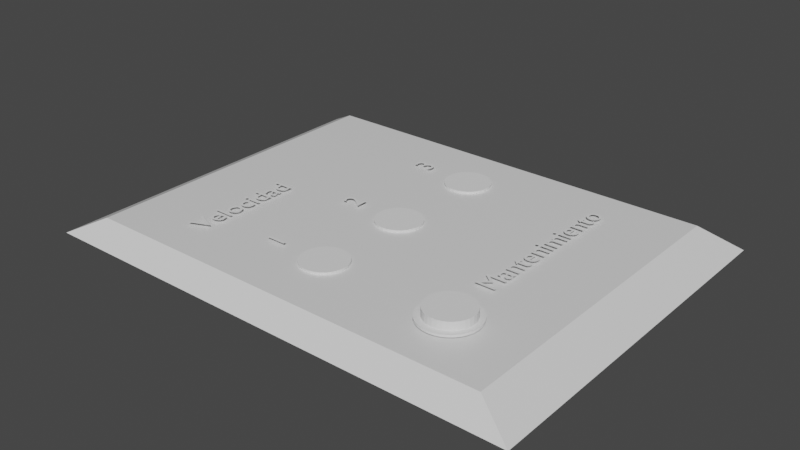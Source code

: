 # Source: TextileBoard.blend  (saved by Blender 2.80.75; exported with 4.5.12 LTS)
import bpy
from mathutils import Matrix  # noqa: F401  (used for matrix-valued properties, if any)

bpy.ops.wm.read_factory_settings(use_empty=True)
scene = bpy.context.scene
scene.name = 'Scene'

# ---- collections
col_collection = bpy.data.collections.new('Collection'); scene.collection.children.link(col_collection)

# ---- materials (node trees are filled in below, after node groups)
mat_material = bpy.data.materials.new('Material')
mat_material.alpha_threshold = 0.0
mat_material.use_transparent_shadow = False
mat_material.line_color = (0.0, 0.0, 0.0, 1.0)

# ---- material node trees
mat_material.use_nodes = True; mat_material.node_tree.nodes.clear()
_N = mat_material.node_tree.nodes; _L = mat_material.node_tree.links
n0 = _N.new('ShaderNodeOutputMaterial'); n0.name = 'Material Output'; n0.location = (300, 300)
n1 = _N.new('ShaderNodeBsdfPrincipled'); n1.name = 'Principled BSDF'; n1.location = (10, 300)
n1.distribution = 'GGX'
n1.subsurface_method = 'BURLEY'
n1.inputs[2].default_value = 0.4
n1.inputs[3].default_value = 1.45
n1.inputs[27].default_value = (0.0, 0.0, 0.0, 1.0)
n1.inputs[28].default_value = 1.0
_L.new(n1.outputs[0], n0.inputs[0])
n0.is_active_output = True

# ---- world
world_world = bpy.data.worlds.new('World'); scene.world = world_world
world_world.use_nodes = True; world_world.node_tree.nodes.clear()
_N = world_world.node_tree.nodes; _L = world_world.node_tree.links
n0 = _N.new('ShaderNodeOutputWorld'); n0.name = 'World Output'; n0.location = (300, 300)
n1 = _N.new('ShaderNodeBackground'); n1.name = 'Background'; n1.location = (10, 300)
n1.inputs[0].default_value = (0.05088, 0.05088, 0.05088, 1.0)
_L.new(n1.outputs[0], n0.inputs[0])
n0.is_active_output = True
world_world.color = (0.05088, 0.05088, 0.05088)
world_world.use_sun_shadow = False
world_world.sun_shadow_jitter_overblur = 0.0

# ---- meshes
me_cube = bpy.data.meshes.new('Cube')
me_cube.from_pydata([(0.8461, 0.8919, 0.7365), (1.0, 1.0, -1.0), (0.8461, -0.8919, 0.7365), (1.0, -1.0, -1.0), (-0.8461, 0.8919, 0.7365), (-1.0, 1.0, -1.0), (-0.8461, -0.8919, 0.7365), (-1.0, -1.0, -1.0)], [], [(0, 4, 6, 2), (3, 2, 6, 7), (7, 6, 4, 5), (5, 1, 3, 7), (1, 0, 2, 3), (5, 4, 0, 1)])
_uv = me_cube.uv_layers.new(name='UVMap')
_uv.uv.foreach_set('vector', [0.375, 0.0, 0.625, 0.0, 0.625, 0.25, 0.375, 0.25, 0.375, 0.25, 0.625, 0.25, 0.625, 0.5, 0.375, 0.5, 0.375, 0.5, 0.625, 0.5, 0.625, 0.75, 0.375, 0.75, 0.375, 0.75, 0.625, 0.75, 0.625, 1.0, 0.375, 1.0, 0.125, 0.5, 0.375, 0.5, 0.375, 0.75, 0.125, 0.75, 0.625, 0.5, 0.875, 0.5, 0.875, 0.75, 0.625, 0.75])
me_cube.materials.append(mat_material)
me_cube.use_remesh_preserve_volume = False
me_cube.use_remesh_preserve_attributes = False
me_cube.use_mirror_vertex_groups = False
me_cube.update()
me_cylinder_002 = bpy.data.meshes.new('Cylinder.002')
me_cylinder_002.from_pydata([(0.0, 1.0, -1.001), (0.0, 1.0, -0.7437), (0.1951, 0.9808, -1.001), (0.1951, 0.9808, -0.7437), (0.3827, 0.9239, -1.001), (0.3827, 0.9239, -0.7437), (0.5556, 0.8315, -1.001), (0.5556, 0.8315, -0.7437), (0.7071, 0.7071, -1.001), (0.7071, 0.7071, -0.7437), (0.8315, 0.5556, -1.001), (0.8315, 0.5556, -0.7437), (0.9239, 0.3827, -1.001), (0.9239, 0.3827, -0.7437), (0.9808, 0.1951, -1.001), (0.9808, 0.1951, -0.7437), (1.0, 7.55e-08, -1.001), (1.0, 7.55e-08, -0.7437), (0.9808, -0.1951, -1.001), (0.9808, -0.1951, -0.7437), (0.9239, -0.3827, -1.001), (0.9239, -0.3827, -0.7437), (0.8315, -0.5556, -1.001), (0.8315, -0.5556, -0.7437), (0.7071, -0.7071, -1.001), (0.7071, -0.7071, -0.7437), (0.5556, -0.8315, -1.001), (0.5556, -0.8315, -0.7437), (0.3827, -0.9239, -1.001), (0.3827, -0.9239, -0.7437), (0.1951, -0.9808, -1.001), (0.1951, -0.9808, -0.7437), (-3.258e-07, -1.0, -1.001), (-3.258e-07, -1.0, -0.7437), (-0.1951, -0.9808, -1.001), (-0.1951, -0.9808, -0.7437), (-0.3827, -0.9239, -1.001), (-0.3827, -0.9239, -0.7437), (-0.5556, -0.8315, -1.001), (-0.5556, -0.8315, -0.7437), (-0.7071, -0.7071, -1.001), (-0.7071, -0.7071, -0.7437), (-0.8315, -0.5556, -1.001), (-0.8315, -0.5556, -0.7437), (-0.9239, -0.3827, -1.001), (-0.9239, -0.3827, -0.7437), (-0.9808, -0.1951, -1.001), (-0.9808, -0.1951, -0.7437), (-1.0, 9.656e-07, -1.001), (-1.0, 9.656e-07, -0.7437), (-0.9808, 0.1951, -1.001), (-0.9808, 0.1951, -0.7437), (-0.9239, 0.3827, -1.001), (-0.9239, 0.3827, -0.7437), (-0.8315, 0.5556, -1.001), (-0.8315, 0.5556, -0.7437), (-0.7071, 0.7071, -1.001), (-0.7071, 0.7071, -0.7437), (-0.5556, 0.8315, -1.001), (-0.5556, 0.8315, -0.7437), (-0.3827, 0.9239, -1.001), (-0.3827, 0.9239, -0.7437), (-0.1951, 0.9808, -1.001), (-0.1951, 0.9808, -0.7437)], [], [(0, 1, 3, 2), (2, 3, 5, 4), (4, 5, 7, 6), (6, 7, 9, 8), (8, 9, 11, 10), (10, 11, 13, 12), (12, 13, 15, 14), (14, 15, 17, 16), (16, 17, 19, 18), (18, 19, 21, 20), (20, 21, 23, 22), (22, 23, 25, 24), (24, 25, 27, 26), (26, 27, 29, 28), (28, 29, 31, 30), (30, 31, 33, 32), (32, 33, 35, 34), (34, 35, 37, 36), (36, 37, 39, 38), (38, 39, 41, 40), (40, 41, 43, 42), (42, 43, 45, 44), (44, 45, 47, 46), (46, 47, 49, 48), (48, 49, 51, 50), (50, 51, 53, 52), (52, 53, 55, 54), (54, 55, 57, 56), (56, 57, 59, 58), (58, 59, 61, 60), (3, 1, 63, 61, 59, 57, 55, 53, 51, 49, 47, 45, 43, 41, 39, 37, 35, 33, 31, 29, 27, 25, 23, 21, 19, 17, 15, 13, 11, 9, 7, 5), (60, 61, 63, 62), (62, 63, 1, 0), (0, 2, 4, 6, 8, 10, 12, 14, 16, 18, 20, 22, 24, 26, 28, 30, 32, 34, 36, 38, 40, 42, 44, 46, 48, 50, 52, 54, 56, 58, 60, 62)])
_uv = me_cylinder_002.uv_layers.new(name='UVMap')
_uv.uv.foreach_set('vector', [1.0, 0.5, 1.0, 1.0, 0.9688, 1.0, 0.9688, 0.5, 0.9688, 0.5, 0.9688, 1.0, 0.9375, 1.0, 0.9375, 0.5, 0.9375, 0.5, 0.9375, 1.0, 0.9062, 1.0, 0.9062, 0.5, 0.9062, 0.5, 0.9062, 1.0, 0.875, 1.0, 0.875, 0.5, 0.875, 0.5, 0.875, 1.0, 0.8438, 1.0, 0.8438, 0.5, 0.8438, 0.5, 0.8438, 1.0, 0.8125, 1.0, 0.8125, 0.5, 0.8125, 0.5, 0.8125, 1.0, 0.7812, 1.0, 0.7812, 0.5, 0.7812, 0.5, 0.7812, 1.0, 0.75, 1.0, 0.75, 0.5, 0.75, 0.5, 0.75, 1.0, 0.7188, 1.0, 0.7188, 0.5, 0.7188, 0.5, 0.7188, 1.0, 0.6875, 1.0, 0.6875, 0.5, 0.6875, 0.5, 0.6875, 1.0, 0.6562, 1.0, 0.6562, 0.5, 0.6562, 0.5, 0.6562, 1.0, 0.625, 1.0, 0.625, 0.5, 0.625, 0.5, 0.625, 1.0, 0.5938, 1.0, 0.5938, 0.5, 0.5938, 0.5, 0.5938, 1.0, 0.5625, 1.0, 0.5625, 0.5, 0.5625, 0.5, 0.5625, 1.0, 0.5312, 1.0, 0.5312, 0.5, 0.5312, 0.5, 0.5312, 1.0, 0.5, 1.0, 0.5, 0.5, 0.5, 0.5, 0.5, 1.0, 0.4688, 1.0, 0.4688, 0.5, 0.4688, 0.5, 0.4688, 1.0, 0.4375, 1.0, 0.4375, 0.5, 0.4375, 0.5, 0.4375, 1.0, 0.4062, 1.0, 0.4062, 0.5, 0.4062, 0.5, 0.4062, 1.0, 0.375, 1.0, 0.375, 0.5, 0.375, 0.5, 0.375, 1.0, 0.3438, 1.0, 0.3438, 0.5, 0.3438, 0.5, 0.3438, 1.0, 0.3125, 1.0, 0.3125, 0.5, 0.3125, 0.5, 0.3125, 1.0, 0.2812, 1.0, 0.2812, 0.5, 0.2812, 0.5, 0.2812, 1.0, 0.25, 1.0, 0.25, 0.5, 0.25, 0.5, 0.25, 1.0, 0.2188, 1.0, 0.2188, 0.5, 0.2188, 0.5, 0.2188, 1.0, 0.1875, 1.0, 0.1875, 0.5, 0.1875, 0.5, 0.1875, 1.0, 0.1562, 1.0, 0.1562, 0.5, 0.1562, 0.5, 0.1562, 1.0, 0.125, 1.0, 0.125, 0.5, 0.125, 0.5, 0.125, 1.0, 0.09375, 1.0, 0.09375, 0.5, 0.09375, 0.5, 0.09375, 1.0, 0.0625, 1.0, 0.0625, 0.5, 0.2968, 0.4854, 0.25, 0.49, 0.2032, 0.4854, 0.1582, 0.4717, 0.1167, 0.4496, 0.08029, 0.4197, 0.05045, 0.3833, 0.02827, 0.3418, 0.01461, 0.2968, 0.01, 0.25, 0.01461, 0.2032, 0.02827, 0.1582, 0.05045, 0.1167, 0.08029, 0.08029, 0.1167, 0.05045, 0.1582, 0.02827, 0.2032, 0.01461, 0.25, 0.01, 0.2968, 0.01461, 0.3418, 0.02827, 0.3833, 0.05045, 0.4197, 0.08029, 0.4496, 0.1167, 0.4717, 0.1582, 0.4854, 0.2032, 0.49, 0.25, 0.4854, 0.2968, 0.4717, 0.3418, 0.4496, 0.3833, 0.4197, 0.4197, 0.3833, 0.4496, 0.3418, 0.4717, 0.0625, 0.5, 0.0625, 1.0, 0.03125, 1.0, 0.03125, 0.5, 0.03125, 0.5, 0.03125, 1.0, 0.0, 1.0, 0.0, 0.5, 0.75, 0.49, 0.7968, 0.4854, 0.8418, 0.4717, 0.8833, 0.4496, 0.9197, 0.4197, 0.9496, 0.3833, 0.9717, 0.3418, 0.9854, 0.2968, 0.99, 0.25, 0.9854, 0.2032, 0.9717, 0.1582, 0.9496, 0.1167, 0.9197, 0.08029, 0.8833, 0.05045, 0.8418, 0.02827, 0.7968, 0.01461, 0.75, 0.01, 0.7032, 0.01461, 0.6582, 0.02827, 0.6167, 0.05045, 0.5803, 0.08029, 0.5504, 0.1167, 0.5283, 0.1582, 0.5146, 0.2032, 0.51, 0.25, 0.5146, 0.2968, 0.5283, 0.3418, 0.5504, 0.3833, 0.5803, 0.4197, 0.6167, 0.4496, 0.6582, 0.4717, 0.7032, 0.4854])
me_cylinder_002.use_remesh_preserve_volume = False
me_cylinder_002.use_remesh_preserve_attributes = False
me_cylinder_002.use_mirror_vertex_groups = False
me_cylinder_002.update()
me_cylinder_003 = bpy.data.meshes.new('Cylinder.003')
me_cylinder_003.from_pydata([(0.0, 1.0, -1.001), (0.0, 1.0, -0.7437), (0.1951, 0.9808, -1.001), (0.1951, 0.9808, -0.7437), (0.3827, 0.9239, -1.001), (0.3827, 0.9239, -0.7437), (0.5556, 0.8315, -1.001), (0.5556, 0.8315, -0.7437), (0.7071, 0.7071, -1.001), (0.7071, 0.7071, -0.7437), (0.8315, 0.5556, -1.001), (0.8315, 0.5556, -0.7437), (0.9239, 0.3827, -1.001), (0.9239, 0.3827, -0.7437), (0.9808, 0.1951, -1.001), (0.9808, 0.1951, -0.7437), (1.0, 7.55e-08, -1.001), (1.0, 7.55e-08, -0.7437), (0.9808, -0.1951, -1.001), (0.9808, -0.1951, -0.7437), (0.9239, -0.3827, -1.001), (0.9239, -0.3827, -0.7437), (0.8315, -0.5556, -1.001), (0.8315, -0.5556, -0.7437), (0.7071, -0.7071, -1.001), (0.7071, -0.7071, -0.7437), (0.5556, -0.8315, -1.001), (0.5556, -0.8315, -0.7437), (0.3827, -0.9239, -1.001), (0.3827, -0.9239, -0.7437), (0.1951, -0.9808, -1.001), (0.1951, -0.9808, -0.7437), (-3.258e-07, -1.0, -1.001), (-3.258e-07, -1.0, -0.7437), (-0.1951, -0.9808, -1.001), (-0.1951, -0.9808, -0.7437), (-0.3827, -0.9239, -1.001), (-0.3827, -0.9239, -0.7437), (-0.5556, -0.8315, -1.001), (-0.5556, -0.8315, -0.7437), (-0.7071, -0.7071, -1.001), (-0.7071, -0.7071, -0.7437), (-0.8315, -0.5556, -1.001), (-0.8315, -0.5556, -0.7437), (-0.9239, -0.3827, -1.001), (-0.9239, -0.3827, -0.7437), (-0.9808, -0.1951, -1.001), (-0.9808, -0.1951, -0.7437), (-1.0, 9.656e-07, -1.001), (-1.0, 9.656e-07, -0.7437), (-0.9808, 0.1951, -1.001), (-0.9808, 0.1951, -0.7437), (-0.9239, 0.3827, -1.001), (-0.9239, 0.3827, -0.7437), (-0.8315, 0.5556, -1.001), (-0.8315, 0.5556, -0.7437), (-0.7071, 0.7071, -1.001), (-0.7071, 0.7071, -0.7437), (-0.5556, 0.8315, -1.001), (-0.5556, 0.8315, -0.7437), (-0.3827, 0.9239, -1.001), (-0.3827, 0.9239, -0.7437), (-0.1951, 0.9808, -1.001), (-0.1951, 0.9808, -0.7437)], [], [(0, 1, 3, 2), (2, 3, 5, 4), (4, 5, 7, 6), (6, 7, 9, 8), (8, 9, 11, 10), (10, 11, 13, 12), (12, 13, 15, 14), (14, 15, 17, 16), (16, 17, 19, 18), (18, 19, 21, 20), (20, 21, 23, 22), (22, 23, 25, 24), (24, 25, 27, 26), (26, 27, 29, 28), (28, 29, 31, 30), (30, 31, 33, 32), (32, 33, 35, 34), (34, 35, 37, 36), (36, 37, 39, 38), (38, 39, 41, 40), (40, 41, 43, 42), (42, 43, 45, 44), (44, 45, 47, 46), (46, 47, 49, 48), (48, 49, 51, 50), (50, 51, 53, 52), (52, 53, 55, 54), (54, 55, 57, 56), (56, 57, 59, 58), (58, 59, 61, 60), (3, 1, 63, 61, 59, 57, 55, 53, 51, 49, 47, 45, 43, 41, 39, 37, 35, 33, 31, 29, 27, 25, 23, 21, 19, 17, 15, 13, 11, 9, 7, 5), (60, 61, 63, 62), (62, 63, 1, 0), (0, 2, 4, 6, 8, 10, 12, 14, 16, 18, 20, 22, 24, 26, 28, 30, 32, 34, 36, 38, 40, 42, 44, 46, 48, 50, 52, 54, 56, 58, 60, 62)])
_uv = me_cylinder_003.uv_layers.new(name='UVMap')
_uv.uv.foreach_set('vector', [1.0, 0.5, 1.0, 1.0, 0.9688, 1.0, 0.9688, 0.5, 0.9688, 0.5, 0.9688, 1.0, 0.9375, 1.0, 0.9375, 0.5, 0.9375, 0.5, 0.9375, 1.0, 0.9062, 1.0, 0.9062, 0.5, 0.9062, 0.5, 0.9062, 1.0, 0.875, 1.0, 0.875, 0.5, 0.875, 0.5, 0.875, 1.0, 0.8438, 1.0, 0.8438, 0.5, 0.8438, 0.5, 0.8438, 1.0, 0.8125, 1.0, 0.8125, 0.5, 0.8125, 0.5, 0.8125, 1.0, 0.7812, 1.0, 0.7812, 0.5, 0.7812, 0.5, 0.7812, 1.0, 0.75, 1.0, 0.75, 0.5, 0.75, 0.5, 0.75, 1.0, 0.7188, 1.0, 0.7188, 0.5, 0.7188, 0.5, 0.7188, 1.0, 0.6875, 1.0, 0.6875, 0.5, 0.6875, 0.5, 0.6875, 1.0, 0.6562, 1.0, 0.6562, 0.5, 0.6562, 0.5, 0.6562, 1.0, 0.625, 1.0, 0.625, 0.5, 0.625, 0.5, 0.625, 1.0, 0.5938, 1.0, 0.5938, 0.5, 0.5938, 0.5, 0.5938, 1.0, 0.5625, 1.0, 0.5625, 0.5, 0.5625, 0.5, 0.5625, 1.0, 0.5312, 1.0, 0.5312, 0.5, 0.5312, 0.5, 0.5312, 1.0, 0.5, 1.0, 0.5, 0.5, 0.5, 0.5, 0.5, 1.0, 0.4688, 1.0, 0.4688, 0.5, 0.4688, 0.5, 0.4688, 1.0, 0.4375, 1.0, 0.4375, 0.5, 0.4375, 0.5, 0.4375, 1.0, 0.4062, 1.0, 0.4062, 0.5, 0.4062, 0.5, 0.4062, 1.0, 0.375, 1.0, 0.375, 0.5, 0.375, 0.5, 0.375, 1.0, 0.3438, 1.0, 0.3438, 0.5, 0.3438, 0.5, 0.3438, 1.0, 0.3125, 1.0, 0.3125, 0.5, 0.3125, 0.5, 0.3125, 1.0, 0.2812, 1.0, 0.2812, 0.5, 0.2812, 0.5, 0.2812, 1.0, 0.25, 1.0, 0.25, 0.5, 0.25, 0.5, 0.25, 1.0, 0.2188, 1.0, 0.2188, 0.5, 0.2188, 0.5, 0.2188, 1.0, 0.1875, 1.0, 0.1875, 0.5, 0.1875, 0.5, 0.1875, 1.0, 0.1562, 1.0, 0.1562, 0.5, 0.1562, 0.5, 0.1562, 1.0, 0.125, 1.0, 0.125, 0.5, 0.125, 0.5, 0.125, 1.0, 0.09375, 1.0, 0.09375, 0.5, 0.09375, 0.5, 0.09375, 1.0, 0.0625, 1.0, 0.0625, 0.5, 0.2968, 0.4854, 0.25, 0.49, 0.2032, 0.4854, 0.1582, 0.4717, 0.1167, 0.4496, 0.08029, 0.4197, 0.05045, 0.3833, 0.02827, 0.3418, 0.01461, 0.2968, 0.01, 0.25, 0.01461, 0.2032, 0.02827, 0.1582, 0.05045, 0.1167, 0.08029, 0.08029, 0.1167, 0.05045, 0.1582, 0.02827, 0.2032, 0.01461, 0.25, 0.01, 0.2968, 0.01461, 0.3418, 0.02827, 0.3833, 0.05045, 0.4197, 0.08029, 0.4496, 0.1167, 0.4717, 0.1582, 0.4854, 0.2032, 0.49, 0.25, 0.4854, 0.2968, 0.4717, 0.3418, 0.4496, 0.3833, 0.4197, 0.4197, 0.3833, 0.4496, 0.3418, 0.4717, 0.0625, 0.5, 0.0625, 1.0, 0.03125, 1.0, 0.03125, 0.5, 0.03125, 0.5, 0.03125, 1.0, 0.0, 1.0, 0.0, 0.5, 0.75, 0.49, 0.7968, 0.4854, 0.8418, 0.4717, 0.8833, 0.4496, 0.9197, 0.4197, 0.9496, 0.3833, 0.9717, 0.3418, 0.9854, 0.2968, 0.99, 0.25, 0.9854, 0.2032, 0.9717, 0.1582, 0.9496, 0.1167, 0.9197, 0.08029, 0.8833, 0.05045, 0.8418, 0.02827, 0.7968, 0.01461, 0.75, 0.01, 0.7032, 0.01461, 0.6582, 0.02827, 0.6167, 0.05045, 0.5803, 0.08029, 0.5504, 0.1167, 0.5283, 0.1582, 0.5146, 0.2032, 0.51, 0.25, 0.5146, 0.2968, 0.5283, 0.3418, 0.5504, 0.3833, 0.5803, 0.4197, 0.6167, 0.4496, 0.6582, 0.4717, 0.7032, 0.4854])
me_cylinder_003.use_remesh_preserve_volume = False
me_cylinder_003.use_remesh_preserve_attributes = False
me_cylinder_003.use_mirror_vertex_groups = False
me_cylinder_003.update()
me_cylinder_000 = bpy.data.meshes.new('Cylinder.000')
me_cylinder_000.from_pydata([(0.0, 1.0, -1.001), (0.0, 1.0, -0.7437), (0.1951, 0.9808, -1.001), (0.1951, 0.9808, -0.7437), (0.3827, 0.9239, -1.001), (0.3827, 0.9239, -0.7437), (0.5556, 0.8315, -1.001), (0.5556, 0.8315, -0.7437), (0.7071, 0.7071, -1.001), (0.7071, 0.7071, -0.7437), (0.8315, 0.5556, -1.001), (0.8315, 0.5556, -0.7437), (0.9239, 0.3827, -1.001), (0.9239, 0.3827, -0.7437), (0.9808, 0.1951, -1.001), (0.9808, 0.1951, -0.7437), (1.0, 7.55e-08, -1.001), (1.0, 7.55e-08, -0.7437), (0.9808, -0.1951, -1.001), (0.9808, -0.1951, -0.7437), (0.9239, -0.3827, -1.001), (0.9239, -0.3827, -0.7437), (0.8315, -0.5556, -1.001), (0.8315, -0.5556, -0.7437), (0.7071, -0.7071, -1.001), (0.7071, -0.7071, -0.7437), (0.5556, -0.8315, -1.001), (0.5556, -0.8315, -0.7437), (0.3827, -0.9239, -1.001), (0.3827, -0.9239, -0.7437), (0.1951, -0.9808, -1.001), (0.1951, -0.9808, -0.7437), (-3.258e-07, -1.0, -1.001), (-3.258e-07, -1.0, -0.7437), (-0.1951, -0.9808, -1.001), (-0.1951, -0.9808, -0.7437), (-0.3827, -0.9239, -1.001), (-0.3827, -0.9239, -0.7437), (-0.5556, -0.8315, -1.001), (-0.5556, -0.8315, -0.7437), (-0.7071, -0.7071, -1.001), (-0.7071, -0.7071, -0.7437), (-0.8315, -0.5556, -1.001), (-0.8315, -0.5556, -0.7437), (-0.9239, -0.3827, -1.001), (-0.9239, -0.3827, -0.7437), (-0.9808, -0.1951, -1.001), (-0.9808, -0.1951, -0.7437), (-1.0, 9.656e-07, -1.001), (-1.0, 9.656e-07, -0.7437), (-0.9808, 0.1951, -1.001), (-0.9808, 0.1951, -0.7437), (-0.9239, 0.3827, -1.001), (-0.9239, 0.3827, -0.7437), (-0.8315, 0.5556, -1.001), (-0.8315, 0.5556, -0.7437), (-0.7071, 0.7071, -1.001), (-0.7071, 0.7071, -0.7437), (-0.5556, 0.8315, -1.001), (-0.5556, 0.8315, -0.7437), (-0.3827, 0.9239, -1.001), (-0.3827, 0.9239, -0.7437), (-0.1951, 0.9808, -1.001), (-0.1951, 0.9808, -0.7437)], [], [(0, 1, 3, 2), (2, 3, 5, 4), (4, 5, 7, 6), (6, 7, 9, 8), (8, 9, 11, 10), (10, 11, 13, 12), (12, 13, 15, 14), (14, 15, 17, 16), (16, 17, 19, 18), (18, 19, 21, 20), (20, 21, 23, 22), (22, 23, 25, 24), (24, 25, 27, 26), (26, 27, 29, 28), (28, 29, 31, 30), (30, 31, 33, 32), (32, 33, 35, 34), (34, 35, 37, 36), (36, 37, 39, 38), (38, 39, 41, 40), (40, 41, 43, 42), (42, 43, 45, 44), (44, 45, 47, 46), (46, 47, 49, 48), (48, 49, 51, 50), (50, 51, 53, 52), (52, 53, 55, 54), (54, 55, 57, 56), (56, 57, 59, 58), (58, 59, 61, 60), (3, 1, 63, 61, 59, 57, 55, 53, 51, 49, 47, 45, 43, 41, 39, 37, 35, 33, 31, 29, 27, 25, 23, 21, 19, 17, 15, 13, 11, 9, 7, 5), (60, 61, 63, 62), (62, 63, 1, 0), (0, 2, 4, 6, 8, 10, 12, 14, 16, 18, 20, 22, 24, 26, 28, 30, 32, 34, 36, 38, 40, 42, 44, 46, 48, 50, 52, 54, 56, 58, 60, 62)])
_uv = me_cylinder_000.uv_layers.new(name='UVMap')
_uv.uv.foreach_set('vector', [1.0, 0.5, 1.0, 1.0, 0.9688, 1.0, 0.9688, 0.5, 0.9688, 0.5, 0.9688, 1.0, 0.9375, 1.0, 0.9375, 0.5, 0.9375, 0.5, 0.9375, 1.0, 0.9062, 1.0, 0.9062, 0.5, 0.9062, 0.5, 0.9062, 1.0, 0.875, 1.0, 0.875, 0.5, 0.875, 0.5, 0.875, 1.0, 0.8438, 1.0, 0.8438, 0.5, 0.8438, 0.5, 0.8438, 1.0, 0.8125, 1.0, 0.8125, 0.5, 0.8125, 0.5, 0.8125, 1.0, 0.7812, 1.0, 0.7812, 0.5, 0.7812, 0.5, 0.7812, 1.0, 0.75, 1.0, 0.75, 0.5, 0.75, 0.5, 0.75, 1.0, 0.7188, 1.0, 0.7188, 0.5, 0.7188, 0.5, 0.7188, 1.0, 0.6875, 1.0, 0.6875, 0.5, 0.6875, 0.5, 0.6875, 1.0, 0.6562, 1.0, 0.6562, 0.5, 0.6562, 0.5, 0.6562, 1.0, 0.625, 1.0, 0.625, 0.5, 0.625, 0.5, 0.625, 1.0, 0.5938, 1.0, 0.5938, 0.5, 0.5938, 0.5, 0.5938, 1.0, 0.5625, 1.0, 0.5625, 0.5, 0.5625, 0.5, 0.5625, 1.0, 0.5312, 1.0, 0.5312, 0.5, 0.5312, 0.5, 0.5312, 1.0, 0.5, 1.0, 0.5, 0.5, 0.5, 0.5, 0.5, 1.0, 0.4688, 1.0, 0.4688, 0.5, 0.4688, 0.5, 0.4688, 1.0, 0.4375, 1.0, 0.4375, 0.5, 0.4375, 0.5, 0.4375, 1.0, 0.4062, 1.0, 0.4062, 0.5, 0.4062, 0.5, 0.4062, 1.0, 0.375, 1.0, 0.375, 0.5, 0.375, 0.5, 0.375, 1.0, 0.3438, 1.0, 0.3438, 0.5, 0.3438, 0.5, 0.3438, 1.0, 0.3125, 1.0, 0.3125, 0.5, 0.3125, 0.5, 0.3125, 1.0, 0.2812, 1.0, 0.2812, 0.5, 0.2812, 0.5, 0.2812, 1.0, 0.25, 1.0, 0.25, 0.5, 0.25, 0.5, 0.25, 1.0, 0.2188, 1.0, 0.2188, 0.5, 0.2188, 0.5, 0.2188, 1.0, 0.1875, 1.0, 0.1875, 0.5, 0.1875, 0.5, 0.1875, 1.0, 0.1562, 1.0, 0.1562, 0.5, 0.1562, 0.5, 0.1562, 1.0, 0.125, 1.0, 0.125, 0.5, 0.125, 0.5, 0.125, 1.0, 0.09375, 1.0, 0.09375, 0.5, 0.09375, 0.5, 0.09375, 1.0, 0.0625, 1.0, 0.0625, 0.5, 0.2968, 0.4854, 0.25, 0.49, 0.2032, 0.4854, 0.1582, 0.4717, 0.1167, 0.4496, 0.08029, 0.4197, 0.05045, 0.3833, 0.02827, 0.3418, 0.01461, 0.2968, 0.01, 0.25, 0.01461, 0.2032, 0.02827, 0.1582, 0.05045, 0.1167, 0.08029, 0.08029, 0.1167, 0.05045, 0.1582, 0.02827, 0.2032, 0.01461, 0.25, 0.01, 0.2968, 0.01461, 0.3418, 0.02827, 0.3833, 0.05045, 0.4197, 0.08029, 0.4496, 0.1167, 0.4717, 0.1582, 0.4854, 0.2032, 0.49, 0.25, 0.4854, 0.2968, 0.4717, 0.3418, 0.4496, 0.3833, 0.4197, 0.4197, 0.3833, 0.4496, 0.3418, 0.4717, 0.0625, 0.5, 0.0625, 1.0, 0.03125, 1.0, 0.03125, 0.5, 0.03125, 0.5, 0.03125, 1.0, 0.0, 1.0, 0.0, 0.5, 0.75, 0.49, 0.7968, 0.4854, 0.8418, 0.4717, 0.8833, 0.4496, 0.9197, 0.4197, 0.9496, 0.3833, 0.9717, 0.3418, 0.9854, 0.2968, 0.99, 0.25, 0.9854, 0.2032, 0.9717, 0.1582, 0.9496, 0.1167, 0.9197, 0.08029, 0.8833, 0.05045, 0.8418, 0.02827, 0.7968, 0.01461, 0.75, 0.01, 0.7032, 0.01461, 0.6582, 0.02827, 0.6167, 0.05045, 0.5803, 0.08029, 0.5504, 0.1167, 0.5283, 0.1582, 0.5146, 0.2032, 0.51, 0.25, 0.5146, 0.2968, 0.5283, 0.3418, 0.5504, 0.3833, 0.5803, 0.4197, 0.6167, 0.4496, 0.6582, 0.4717, 0.7032, 0.4854])
me_cylinder_000.use_remesh_preserve_volume = False
me_cylinder_000.use_remesh_preserve_attributes = False
me_cylinder_000.use_mirror_vertex_groups = False
me_cylinder_000.update()
me_cylinder_005 = bpy.data.meshes.new('Cylinder.005')
me_cylinder_005.from_pydata([(0.0, 1.0, -1.001), (0.0, 1.0, -0.7437), (0.1951, 0.9808, -1.001), (0.1951, 0.9808, -0.7437), (0.3827, 0.9239, -1.001), (0.3827, 0.9239, -0.7437), (0.5556, 0.8315, -1.001), (0.5556, 0.8315, -0.7437), (0.7071, 0.7071, -1.001), (0.7071, 0.7071, -0.7437), (0.8315, 0.5556, -1.001), (0.8315, 0.5556, -0.7437), (0.9239, 0.3827, -1.001), (0.9239, 0.3827, -0.7437), (0.9808, 0.1951, -1.001), (0.9808, 0.1951, -0.7437), (1.0, 7.55e-08, -1.001), (1.0, 7.55e-08, -0.7437), (0.9808, -0.1951, -1.001), (0.9808, -0.1951, -0.7437), (0.9239, -0.3827, -1.001), (0.9239, -0.3827, -0.7437), (0.8315, -0.5556, -1.001), (0.8315, -0.5556, -0.7437), (0.7071, -0.7071, -1.001), (0.7071, -0.7071, -0.7437), (0.5556, -0.8315, -1.001), (0.5556, -0.8315, -0.7437), (0.3827, -0.9239, -1.001), (0.3827, -0.9239, -0.7437), (0.1951, -0.9808, -1.001), (0.1951, -0.9808, -0.7437), (-3.258e-07, -1.0, -1.001), (-3.258e-07, -1.0, -0.7437), (-0.1951, -0.9808, -1.001), (-0.1951, -0.9808, -0.7437), (-0.3827, -0.9239, -1.001), (-0.3827, -0.9239, -0.7437), (-0.5556, -0.8315, -1.001), (-0.5556, -0.8315, -0.7437), (-0.7071, -0.7071, -1.001), (-0.7071, -0.7071, -0.7437), (-0.8315, -0.5556, -1.001), (-0.8315, -0.5556, -0.7437), (-0.9239, -0.3827, -1.001), (-0.9239, -0.3827, -0.7437), (-0.9808, -0.1951, -1.001), (-0.9808, -0.1951, -0.7437), (-1.0, 9.656e-07, -1.001), (-1.0, 9.656e-07, -0.7437), (-0.9808, 0.1951, -1.001), (-0.9808, 0.1951, -0.7437), (-0.9239, 0.3827, -1.001), (-0.9239, 0.3827, -0.7437), (-0.8315, 0.5556, -1.001), (-0.8315, 0.5556, -0.7437), (-0.7071, 0.7071, -1.001), (-0.7071, 0.7071, -0.7437), (-0.5556, 0.8315, -1.001), (-0.5556, 0.8315, -0.7437), (-0.3827, 0.9239, -1.001), (-0.3827, 0.9239, -0.7437), (-0.1951, 0.9808, -1.001), (-0.1951, 0.9808, -0.7437)], [], [(0, 1, 3, 2), (2, 3, 5, 4), (4, 5, 7, 6), (6, 7, 9, 8), (8, 9, 11, 10), (10, 11, 13, 12), (12, 13, 15, 14), (14, 15, 17, 16), (16, 17, 19, 18), (18, 19, 21, 20), (20, 21, 23, 22), (22, 23, 25, 24), (24, 25, 27, 26), (26, 27, 29, 28), (28, 29, 31, 30), (30, 31, 33, 32), (32, 33, 35, 34), (34, 35, 37, 36), (36, 37, 39, 38), (38, 39, 41, 40), (40, 41, 43, 42), (42, 43, 45, 44), (44, 45, 47, 46), (46, 47, 49, 48), (48, 49, 51, 50), (50, 51, 53, 52), (52, 53, 55, 54), (54, 55, 57, 56), (56, 57, 59, 58), (58, 59, 61, 60), (3, 1, 63, 61, 59, 57, 55, 53, 51, 49, 47, 45, 43, 41, 39, 37, 35, 33, 31, 29, 27, 25, 23, 21, 19, 17, 15, 13, 11, 9, 7, 5), (60, 61, 63, 62), (62, 63, 1, 0), (0, 2, 4, 6, 8, 10, 12, 14, 16, 18, 20, 22, 24, 26, 28, 30, 32, 34, 36, 38, 40, 42, 44, 46, 48, 50, 52, 54, 56, 58, 60, 62)])
_uv = me_cylinder_005.uv_layers.new(name='UVMap')
_uv.uv.foreach_set('vector', [1.0, 0.5, 1.0, 1.0, 0.9688, 1.0, 0.9688, 0.5, 0.9688, 0.5, 0.9688, 1.0, 0.9375, 1.0, 0.9375, 0.5, 0.9375, 0.5, 0.9375, 1.0, 0.9062, 1.0, 0.9062, 0.5, 0.9062, 0.5, 0.9062, 1.0, 0.875, 1.0, 0.875, 0.5, 0.875, 0.5, 0.875, 1.0, 0.8438, 1.0, 0.8438, 0.5, 0.8438, 0.5, 0.8438, 1.0, 0.8125, 1.0, 0.8125, 0.5, 0.8125, 0.5, 0.8125, 1.0, 0.7812, 1.0, 0.7812, 0.5, 0.7812, 0.5, 0.7812, 1.0, 0.75, 1.0, 0.75, 0.5, 0.75, 0.5, 0.75, 1.0, 0.7188, 1.0, 0.7188, 0.5, 0.7188, 0.5, 0.7188, 1.0, 0.6875, 1.0, 0.6875, 0.5, 0.6875, 0.5, 0.6875, 1.0, 0.6562, 1.0, 0.6562, 0.5, 0.6562, 0.5, 0.6562, 1.0, 0.625, 1.0, 0.625, 0.5, 0.625, 0.5, 0.625, 1.0, 0.5938, 1.0, 0.5938, 0.5, 0.5938, 0.5, 0.5938, 1.0, 0.5625, 1.0, 0.5625, 0.5, 0.5625, 0.5, 0.5625, 1.0, 0.5312, 1.0, 0.5312, 0.5, 0.5312, 0.5, 0.5312, 1.0, 0.5, 1.0, 0.5, 0.5, 0.5, 0.5, 0.5, 1.0, 0.4688, 1.0, 0.4688, 0.5, 0.4688, 0.5, 0.4688, 1.0, 0.4375, 1.0, 0.4375, 0.5, 0.4375, 0.5, 0.4375, 1.0, 0.4062, 1.0, 0.4062, 0.5, 0.4062, 0.5, 0.4062, 1.0, 0.375, 1.0, 0.375, 0.5, 0.375, 0.5, 0.375, 1.0, 0.3438, 1.0, 0.3438, 0.5, 0.3438, 0.5, 0.3438, 1.0, 0.3125, 1.0, 0.3125, 0.5, 0.3125, 0.5, 0.3125, 1.0, 0.2812, 1.0, 0.2812, 0.5, 0.2812, 0.5, 0.2812, 1.0, 0.25, 1.0, 0.25, 0.5, 0.25, 0.5, 0.25, 1.0, 0.2188, 1.0, 0.2188, 0.5, 0.2188, 0.5, 0.2188, 1.0, 0.1875, 1.0, 0.1875, 0.5, 0.1875, 0.5, 0.1875, 1.0, 0.1562, 1.0, 0.1562, 0.5, 0.1562, 0.5, 0.1562, 1.0, 0.125, 1.0, 0.125, 0.5, 0.125, 0.5, 0.125, 1.0, 0.09375, 1.0, 0.09375, 0.5, 0.09375, 0.5, 0.09375, 1.0, 0.0625, 1.0, 0.0625, 0.5, 0.2968, 0.4854, 0.25, 0.49, 0.2032, 0.4854, 0.1582, 0.4717, 0.1167, 0.4496, 0.08029, 0.4197, 0.05045, 0.3833, 0.02827, 0.3418, 0.01461, 0.2968, 0.01, 0.25, 0.01461, 0.2032, 0.02827, 0.1582, 0.05045, 0.1167, 0.08029, 0.08029, 0.1167, 0.05045, 0.1582, 0.02827, 0.2032, 0.01461, 0.25, 0.01, 0.2968, 0.01461, 0.3418, 0.02827, 0.3833, 0.05045, 0.4197, 0.08029, 0.4496, 0.1167, 0.4717, 0.1582, 0.4854, 0.2032, 0.49, 0.25, 0.4854, 0.2968, 0.4717, 0.3418, 0.4496, 0.3833, 0.4197, 0.4197, 0.3833, 0.4496, 0.3418, 0.4717, 0.0625, 0.5, 0.0625, 1.0, 0.03125, 1.0, 0.03125, 0.5, 0.03125, 0.5, 0.03125, 1.0, 0.0, 1.0, 0.0, 0.5, 0.75, 0.49, 0.7968, 0.4854, 0.8418, 0.4717, 0.8833, 0.4496, 0.9197, 0.4197, 0.9496, 0.3833, 0.9717, 0.3418, 0.9854, 0.2968, 0.99, 0.25, 0.9854, 0.2032, 0.9717, 0.1582, 0.9496, 0.1167, 0.9197, 0.08029, 0.8833, 0.05045, 0.8418, 0.02827, 0.7968, 0.01461, 0.75, 0.01, 0.7032, 0.01461, 0.6582, 0.02827, 0.6167, 0.05045, 0.5803, 0.08029, 0.5504, 0.1167, 0.5283, 0.1582, 0.5146, 0.2032, 0.51, 0.25, 0.5146, 0.2968, 0.5283, 0.3418, 0.5504, 0.3833, 0.5803, 0.4197, 0.6167, 0.4496, 0.6582, 0.4717, 0.7032, 0.4854])
me_cylinder_005.use_remesh_preserve_volume = False
me_cylinder_005.use_remesh_preserve_attributes = False
me_cylinder_005.use_mirror_vertex_groups = False
me_cylinder_005.update()
me_cylinder_006 = bpy.data.meshes.new('Cylinder.006')
me_cylinder_006.from_pydata([(0.0, 1.0, -1.001), (0.0, 1.0, -0.7437), (0.1951, 0.9808, -1.001), (0.1951, 0.9808, -0.7437), (0.3827, 0.9239, -1.001), (0.3827, 0.9239, -0.7437), (0.5556, 0.8315, -1.001), (0.5556, 0.8315, -0.7437), (0.7071, 0.7071, -1.001), (0.7071, 0.7071, -0.7437), (0.8315, 0.5556, -1.001), (0.8315, 0.5556, -0.7437), (0.9239, 0.3827, -1.001), (0.9239, 0.3827, -0.7437), (0.9808, 0.1951, -1.001), (0.9808, 0.1951, -0.7437), (1.0, 7.55e-08, -1.001), (1.0, 7.55e-08, -0.7437), (0.9808, -0.1951, -1.001), (0.9808, -0.1951, -0.7437), (0.9239, -0.3827, -1.001), (0.9239, -0.3827, -0.7437), (0.8315, -0.5556, -1.001), (0.8315, -0.5556, -0.7437), (0.7071, -0.7071, -1.001), (0.7071, -0.7071, -0.7437), (0.5556, -0.8315, -1.001), (0.5556, -0.8315, -0.7437), (0.3827, -0.9239, -1.001), (0.3827, -0.9239, -0.7437), (0.1951, -0.9808, -1.001), (0.1951, -0.9808, -0.7437), (-3.258e-07, -1.0, -1.001), (-3.258e-07, -1.0, -0.7437), (-0.1951, -0.9808, -1.001), (-0.1951, -0.9808, -0.7437), (-0.3827, -0.9239, -1.001), (-0.3827, -0.9239, -0.7437), (-0.5556, -0.8315, -1.001), (-0.5556, -0.8315, -0.7437), (-0.7071, -0.7071, -1.001), (-0.7071, -0.7071, -0.7437), (-0.8315, -0.5556, -1.001), (-0.8315, -0.5556, -0.7437), (-0.9239, -0.3827, -1.001), (-0.9239, -0.3827, -0.7437), (-0.9808, -0.1951, -1.001), (-0.9808, -0.1951, -0.7437), (-1.0, 9.656e-07, -1.001), (-1.0, 9.656e-07, -0.7437), (-0.9808, 0.1951, -1.001), (-0.9808, 0.1951, -0.7437), (-0.9239, 0.3827, -1.001), (-0.9239, 0.3827, -0.7437), (-0.8315, 0.5556, -1.001), (-0.8315, 0.5556, -0.7437), (-0.7071, 0.7071, -1.001), (-0.7071, 0.7071, -0.7437), (-0.5556, 0.8315, -1.001), (-0.5556, 0.8315, -0.7437), (-0.3827, 0.9239, -1.001), (-0.3827, 0.9239, -0.7437), (-0.1951, 0.9808, -1.001), (-0.1951, 0.9808, -0.7437)], [], [(0, 1, 3, 2), (2, 3, 5, 4), (4, 5, 7, 6), (6, 7, 9, 8), (8, 9, 11, 10), (10, 11, 13, 12), (12, 13, 15, 14), (14, 15, 17, 16), (16, 17, 19, 18), (18, 19, 21, 20), (20, 21, 23, 22), (22, 23, 25, 24), (24, 25, 27, 26), (26, 27, 29, 28), (28, 29, 31, 30), (30, 31, 33, 32), (32, 33, 35, 34), (34, 35, 37, 36), (36, 37, 39, 38), (38, 39, 41, 40), (40, 41, 43, 42), (42, 43, 45, 44), (44, 45, 47, 46), (46, 47, 49, 48), (48, 49, 51, 50), (50, 51, 53, 52), (52, 53, 55, 54), (54, 55, 57, 56), (56, 57, 59, 58), (58, 59, 61, 60), (3, 1, 63, 61, 59, 57, 55, 53, 51, 49, 47, 45, 43, 41, 39, 37, 35, 33, 31, 29, 27, 25, 23, 21, 19, 17, 15, 13, 11, 9, 7, 5), (60, 61, 63, 62), (62, 63, 1, 0), (0, 2, 4, 6, 8, 10, 12, 14, 16, 18, 20, 22, 24, 26, 28, 30, 32, 34, 36, 38, 40, 42, 44, 46, 48, 50, 52, 54, 56, 58, 60, 62)])
_uv = me_cylinder_006.uv_layers.new(name='UVMap')
_uv.uv.foreach_set('vector', [1.0, 0.5, 1.0, 1.0, 0.9688, 1.0, 0.9688, 0.5, 0.9688, 0.5, 0.9688, 1.0, 0.9375, 1.0, 0.9375, 0.5, 0.9375, 0.5, 0.9375, 1.0, 0.9062, 1.0, 0.9062, 0.5, 0.9062, 0.5, 0.9062, 1.0, 0.875, 1.0, 0.875, 0.5, 0.875, 0.5, 0.875, 1.0, 0.8438, 1.0, 0.8438, 0.5, 0.8438, 0.5, 0.8438, 1.0, 0.8125, 1.0, 0.8125, 0.5, 0.8125, 0.5, 0.8125, 1.0, 0.7812, 1.0, 0.7812, 0.5, 0.7812, 0.5, 0.7812, 1.0, 0.75, 1.0, 0.75, 0.5, 0.75, 0.5, 0.75, 1.0, 0.7188, 1.0, 0.7188, 0.5, 0.7188, 0.5, 0.7188, 1.0, 0.6875, 1.0, 0.6875, 0.5, 0.6875, 0.5, 0.6875, 1.0, 0.6562, 1.0, 0.6562, 0.5, 0.6562, 0.5, 0.6562, 1.0, 0.625, 1.0, 0.625, 0.5, 0.625, 0.5, 0.625, 1.0, 0.5938, 1.0, 0.5938, 0.5, 0.5938, 0.5, 0.5938, 1.0, 0.5625, 1.0, 0.5625, 0.5, 0.5625, 0.5, 0.5625, 1.0, 0.5312, 1.0, 0.5312, 0.5, 0.5312, 0.5, 0.5312, 1.0, 0.5, 1.0, 0.5, 0.5, 0.5, 0.5, 0.5, 1.0, 0.4688, 1.0, 0.4688, 0.5, 0.4688, 0.5, 0.4688, 1.0, 0.4375, 1.0, 0.4375, 0.5, 0.4375, 0.5, 0.4375, 1.0, 0.4062, 1.0, 0.4062, 0.5, 0.4062, 0.5, 0.4062, 1.0, 0.375, 1.0, 0.375, 0.5, 0.375, 0.5, 0.375, 1.0, 0.3438, 1.0, 0.3438, 0.5, 0.3438, 0.5, 0.3438, 1.0, 0.3125, 1.0, 0.3125, 0.5, 0.3125, 0.5, 0.3125, 1.0, 0.2812, 1.0, 0.2812, 0.5, 0.2812, 0.5, 0.2812, 1.0, 0.25, 1.0, 0.25, 0.5, 0.25, 0.5, 0.25, 1.0, 0.2188, 1.0, 0.2188, 0.5, 0.2188, 0.5, 0.2188, 1.0, 0.1875, 1.0, 0.1875, 0.5, 0.1875, 0.5, 0.1875, 1.0, 0.1562, 1.0, 0.1562, 0.5, 0.1562, 0.5, 0.1562, 1.0, 0.125, 1.0, 0.125, 0.5, 0.125, 0.5, 0.125, 1.0, 0.09375, 1.0, 0.09375, 0.5, 0.09375, 0.5, 0.09375, 1.0, 0.0625, 1.0, 0.0625, 0.5, 0.2968, 0.4854, 0.25, 0.49, 0.2032, 0.4854, 0.1582, 0.4717, 0.1167, 0.4496, 0.08029, 0.4197, 0.05045, 0.3833, 0.02827, 0.3418, 0.01461, 0.2968, 0.01, 0.25, 0.01461, 0.2032, 0.02827, 0.1582, 0.05045, 0.1167, 0.08029, 0.08029, 0.1167, 0.05045, 0.1582, 0.02827, 0.2032, 0.01461, 0.25, 0.01, 0.2968, 0.01461, 0.3418, 0.02827, 0.3833, 0.05045, 0.4197, 0.08029, 0.4496, 0.1167, 0.4717, 0.1582, 0.4854, 0.2032, 0.49, 0.25, 0.4854, 0.2968, 0.4717, 0.3418, 0.4496, 0.3833, 0.4197, 0.4197, 0.3833, 0.4496, 0.3418, 0.4717, 0.0625, 0.5, 0.0625, 1.0, 0.03125, 1.0, 0.03125, 0.5, 0.03125, 0.5, 0.03125, 1.0, 0.0, 1.0, 0.0, 0.5, 0.75, 0.49, 0.7968, 0.4854, 0.8418, 0.4717, 0.8833, 0.4496, 0.9197, 0.4197, 0.9496, 0.3833, 0.9717, 0.3418, 0.9854, 0.2968, 0.99, 0.25, 0.9854, 0.2032, 0.9717, 0.1582, 0.9496, 0.1167, 0.9197, 0.08029, 0.8833, 0.05045, 0.8418, 0.02827, 0.7968, 0.01461, 0.75, 0.01, 0.7032, 0.01461, 0.6582, 0.02827, 0.6167, 0.05045, 0.5803, 0.08029, 0.5504, 0.1167, 0.5283, 0.1582, 0.5146, 0.2032, 0.51, 0.25, 0.5146, 0.2968, 0.5283, 0.3418, 0.5504, 0.3833, 0.5803, 0.4197, 0.6167, 0.4496, 0.6582, 0.4717, 0.7032, 0.4854])
me_cylinder_006.use_remesh_preserve_volume = False
me_cylinder_006.use_remesh_preserve_attributes = False
me_cylinder_006.use_mirror_vertex_groups = False
me_cylinder_006.update()

# ---- curves / text
txt_text_001 = bpy.data.curves.new('Text.001', 'FONT')
txt_text_001.dimensions = '2D'
txt_text_001.body = 'Mantenimiento'
txt_text_001.use_path_clamp = True
txt_text_001.resolution_u = 25
txt_text_001.size = 0.5
txt_text_000 = bpy.data.curves.new('Text.000', 'FONT')
txt_text_000.dimensions = '2D'
txt_text_000.body = 'Velocidad'
txt_text_000.use_path_clamp = True
txt_text_000.resolution_u = 25
txt_text_000.size = 0.5
txt_curve = bpy.data.curves.new('Curve', 'FONT')
txt_curve.dimensions = '2D'
txt_curve.body = '1'
txt_curve.use_path_clamp = True
txt_curve.resolution_u = 25
txt_curve.size = 0.5
txt_curve_001 = bpy.data.curves.new('Curve.001', 'FONT')
txt_curve_001.dimensions = '2D'
txt_curve_001.body = '2'
txt_curve_001.use_path_clamp = True
txt_curve_001.resolution_u = 25
txt_curve_001.size = 0.5
txt_curve_002 = bpy.data.curves.new('Curve.002', 'FONT')
txt_curve_002.dimensions = '2D'
txt_curve_002.body = '3'
txt_curve_002.use_path_clamp = True
txt_curve_002.resolution_u = 25
txt_curve_002.size = 0.5

# ---- objects
ob_board = bpy.data.objects.new('Board', me_cube)
ob_text_001 = bpy.data.objects.new('Text.001', txt_text_001)
ob_mantbtn = bpy.data.objects.new('MantBtn', me_cylinder_002)
ob_btn_001 = bpy.data.objects.new('Btn.001', me_cylinder_003)
ob_speed1 = bpy.data.objects.new('Speed1', me_cylinder_000)
ob_speedtxt = bpy.data.objects.new('SpeedTxt', txt_text_000)
ob_text_002 = bpy.data.objects.new('Text.002', txt_curve)
ob_text_003 = bpy.data.objects.new('Text.003', txt_curve_001)
ob_text_004 = bpy.data.objects.new('Text.004', txt_curve_002)
ob_speed2 = bpy.data.objects.new('Speed2', me_cylinder_005)
ob_speed3 = bpy.data.objects.new('Speed3', me_cylinder_006)

# ---- transforms, parenting, visibility, modifiers, constraints
ob_board.location = (0.03684, 0.1181, 0.0)
ob_board.scale = (4.352, 3.236, 0.2023)
ob_board.lock_rotations_4d = False
ob_board.empty_display_type = 'ARROWS'
ob_board.lineart.crease_threshold = 0.0
ob_text_001.parent = ob_mantbtn
ob_text_001.matrix_parent_inverse = Matrix(((2.0, -0.0, -0.0, -1.714), (-0.0, 2.0, 0.0, 3.197), (-0.0, -0.0, 6.26, -2.259), (-0.0, 0.0, -0.0, 1.0)))
ob_text_001.location = (0.9117, -0.6686, 0.2144)
ob_text_001.rotation_euler = (0.0, 0.0, 1.571)
ob_text_001.lineart.crease_threshold = 0.0
ob_mantbtn.parent = ob_board
ob_mantbtn.matrix_parent_inverse = Matrix(((0.2298, -0.0, 0.0, -0.008466), (-0.0, 0.309, -0.0, -0.0365), (0.0, -0.0, 4.944, -0.0), (-0.0, 0.0, -0.0, 1.0)))
ob_mantbtn.location = (2.432, -1.717, 0.3581)
ob_mantbtn.scale = (0.5, 0.5, 0.1597)
ob_mantbtn.lineart.crease_threshold = 0.0
ob_btn_001.parent = ob_mantbtn
ob_btn_001.matrix_parent_inverse = Matrix(((2.0, -0.0, -0.0, -1.714), (-0.0, 2.0, 0.0, 3.197), (-0.0, -0.0, 6.26, -2.259), (-0.0, 0.0, -0.0, 1.0)))
ob_btn_001.location = (0.8659, -1.599, 0.8109)
ob_btn_001.scale = (0.4, 0.4, 0.572)
ob_btn_001.lineart.crease_threshold = 0.0
ob_speed1.parent = ob_board
ob_speed1.matrix_parent_inverse = Matrix(((0.2298, -0.0, 0.0, -0.008466), (-0.0, 0.309, -0.0, -0.0365), (0.0, -0.0, 4.944, -0.0), (-0.0, 0.0, -0.0, 1.0)))
ob_speed1.location = (0.01561, -1.599, 0.6159)
ob_speed1.scale = (0.4, 0.4, 0.572)
ob_speed1.lineart.crease_threshold = 0.0
ob_speedtxt.parent = ob_board
ob_speedtxt.matrix_parent_inverse = Matrix(((0.2298, -0.0, 0.0, -0.008466), (-0.0, 0.309, -0.0, -0.0365), (0.0, -0.0, 4.944, -0.0), (-0.0, 0.0, -0.0, 1.0)))
ob_speedtxt.location = (-2.086, -2.126, 0.2144)
ob_speedtxt.rotation_euler = (0.0, 0.0, 1.571)
ob_speedtxt.lineart.crease_threshold = 0.0
ob_text_002.parent = ob_speed1
ob_text_002.matrix_parent_inverse = Matrix(((2.5, -0.0, -0.0, -0.03904), (-0.0, 2.5, 0.0, 3.997), (-0.0, -0.0, 1.748, -1.077), (-0.0, 0.0, -0.0, 1.0)))
ob_text_002.location = (-0.7686, -1.773, 0.2144)
ob_text_002.rotation_euler = (0.0, 0.0, 1.571)
ob_text_002.lineart.crease_threshold = 0.0
ob_text_003.parent = ob_speed2
ob_text_003.matrix_parent_inverse = Matrix(((2.5, -0.0, 0.0, -0.03904), (-0.0, 2.5, -0.0, -0.3098), (0.0, -0.0, 1.748, -1.077), (-0.0, 0.0, -0.0, 1.0)))
ob_text_003.location = (-0.7686, -0.001585, 0.2144)
ob_text_003.rotation_euler = (0.0, 0.0, 1.571)
ob_text_003.lineart.crease_threshold = 0.0
ob_text_004.parent = ob_speed3
ob_text_004.matrix_parent_inverse = Matrix(((2.5, -0.0, 0.0, -0.03904), (-0.0, 2.5, -0.0, -4.857), (0.0, -0.0, 1.748, -1.077), (-0.0, 0.0, -0.0, 1.0)))
ob_text_004.location = (-0.7686, 1.859, 0.2144)
ob_text_004.rotation_euler = (0.0, 0.0, 1.571)
ob_text_004.lineart.crease_threshold = 0.0
ob_speed2.parent = ob_board
ob_speed2.matrix_parent_inverse = Matrix(((0.2298, -0.0, 0.0, -0.008466), (-0.0, 0.309, -0.0, -0.0365), (0.0, -0.0, 4.944, -0.0), (-0.0, 0.0, -0.0, 1.0)))
ob_speed2.location = (0.01561, 0.1239, 0.6159)
ob_speed2.scale = (0.4, 0.4, 0.572)
ob_speed2.lineart.crease_threshold = 0.0
ob_speed3.parent = ob_board
ob_speed3.matrix_parent_inverse = Matrix(((0.2298, -0.0, 0.0, -0.008466), (-0.0, 0.309, -0.0, -0.0365), (0.0, -0.0, 4.944, -0.0), (-0.0, 0.0, -0.0, 1.0)))
ob_speed3.location = (0.01561, 1.943, 0.6159)
ob_speed3.scale = (0.4, 0.4, 0.572)
ob_speed3.lineart.crease_threshold = 0.0

# ---- collection membership
col_collection.objects.link(ob_board)
col_collection.objects.link(ob_text_001)
col_collection.objects.link(ob_mantbtn)
col_collection.objects.link(ob_btn_001)
col_collection.objects.link(ob_speed1)
col_collection.objects.link(ob_speedtxt)
col_collection.objects.link(ob_text_002)
col_collection.objects.link(ob_text_003)
col_collection.objects.link(ob_text_004)
col_collection.objects.link(ob_speed2)
col_collection.objects.link(ob_speed3)

# ---- scene / render settings (as saved in the file)
scene.frame_start = 1; scene.frame_end = 250; scene.frame_set(73)
scene.render.engine = 'BLENDER_EEVEE_NEXT'
scene.cycles.use_denoising = False
scene.cycles.samples = 128
scene.cycles.sampling_pattern = 'TABULATED_SOBOL'
scene.cycles.use_adaptive_sampling = False
scene.cycles.use_light_tree = False
scene.view_settings.view_transform = 'Filmic'
bpy.context.view_layer.update()

# ---- added for rendering (the .blend has no active camera and no usable light): camera, sun
cam_auto = bpy.data.cameras.new('AutoCamera')
cam_auto.lens = 50.0
cam_auto.sensor_width = 36.0
cam_auto.clip_end = 1000.0
ob_auto_camera = bpy.data.objects.new('AutoCamera', cam_auto)
scene.collection.objects.link(ob_auto_camera)
ob_auto_camera.location = (10.0864, -11.9414, 8.12992)
ob_auto_camera.rotation_euler = (1.09748, -7.21219e-08, 0.694738)
scene.camera = ob_auto_camera
light_auto_sun = bpy.data.lights.new('AutoSun', 'SUN')
light_auto_sun.energy = 3.0
light_auto_sun.angle = 0.0523599
ob_auto_sun = bpy.data.objects.new('AutoSun', light_auto_sun)
scene.collection.objects.link(ob_auto_sun)
ob_auto_sun.rotation_euler = (0.872665, 0.174533, 0.523599)
bpy.context.view_layer.update()
